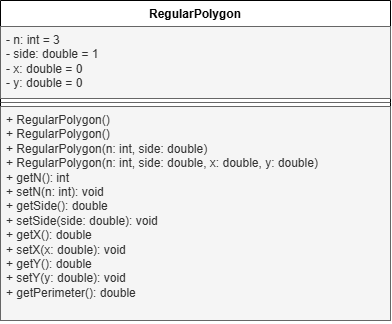

The diagram above was exported from draw.io. Its source (the exported page's mxGraphModel, read from the mxfile embedded in the PNG):
<mxGraphModel dx="1057" dy="563" grid="1" gridSize="10" guides="1" tooltips="1" connect="1" arrows="1" fold="1" page="1" pageScale="1" pageWidth="850" pageHeight="1100" math="0" shadow="0">
  <root>
    <mxCell id="0" />
    <mxCell id="1" parent="0" />
    <mxCell id="O_A_cAR9_yaFyp5_rmxP-7" parent="1" style="swimlane;fontStyle=1;align=center;verticalAlign=top;childLayout=stackLayout;horizontal=1;startSize=26;horizontalStack=0;resizeParent=1;resizeParentMax=0;resizeLast=0;collapsible=1;marginBottom=0;whiteSpace=wrap;html=1;fillColor=light-dark(#FFFFFF,#000000);" value="RegularPolygon" vertex="1">
      <mxGeometry height="320" width="390" x="220" y="60" as="geometry" />
    </mxCell>
    <mxCell id="O_A_cAR9_yaFyp5_rmxP-8" parent="O_A_cAR9_yaFyp5_rmxP-7" style="text;strokeColor=#666666;fillColor=light-dark(#f5f5f5, #000000);align=left;verticalAlign=top;spacingLeft=4;spacingRight=4;overflow=hidden;rotatable=0;points=[[0,0.5],[1,0.5]];portConstraint=eastwest;whiteSpace=wrap;html=1;fontColor=#333333;" value="- n: int = 3&lt;div&gt;- side: double = 1&lt;/div&gt;&lt;div&gt;- x: double = 0&lt;/div&gt;&lt;div&gt;- y: double = 0&lt;/div&gt;" vertex="1">
      <mxGeometry height="72" width="390" y="26" as="geometry" />
    </mxCell>
    <mxCell id="O_A_cAR9_yaFyp5_rmxP-9" parent="O_A_cAR9_yaFyp5_rmxP-7" style="line;strokeWidth=1;fillColor=inherit;align=left;verticalAlign=middle;spacingTop=-1;spacingLeft=3;spacingRight=3;rotatable=0;labelPosition=right;points=[];portConstraint=eastwest;strokeColor=light-dark(#666666,#000000);fontColor=#333333;" value="" vertex="1">
      <mxGeometry height="8" width="390" y="98" as="geometry" />
    </mxCell>
    <mxCell id="O_A_cAR9_yaFyp5_rmxP-10" parent="O_A_cAR9_yaFyp5_rmxP-7" style="text;strokeColor=#666666;fillColor=light-dark(#F5F5F5,#000000);align=left;verticalAlign=top;spacingLeft=4;spacingRight=4;overflow=hidden;rotatable=0;points=[[0,0.5],[1,0.5]];portConstraint=eastwest;whiteSpace=wrap;html=1;fontColor=#333333;" value="+ RegularPolygon()&lt;div&gt;&lt;div&gt;&lt;span style=&quot;background-color: transparent; color: light-dark(rgb(51, 51, 51), rgb(193, 193, 193));&quot;&gt;+&lt;/span&gt;&lt;span style=&quot;background-color: transparent; color: light-dark(rgb(51, 51, 51), rgb(193, 193, 193));&quot;&gt; &lt;/span&gt;RegularPolygon()&lt;/div&gt;&lt;div&gt;&lt;span style=&quot;background-color: transparent; color: light-dark(rgb(51, 51, 51), rgb(193, 193, 193));&quot;&gt;+&lt;/span&gt;&lt;span style=&quot;background-color: transparent; color: light-dark(rgb(51, 51, 51), rgb(193, 193, 193));&quot;&gt; &lt;/span&gt;RegularPolygon(n: int, side: double)&lt;/div&gt;&lt;div&gt;&lt;span style=&quot;background-color: transparent; color: light-dark(rgb(51, 51, 51), rgb(193, 193, 193));&quot;&gt;+&lt;/span&gt;&lt;span style=&quot;background-color: transparent; color: light-dark(rgb(51, 51, 51), rgb(193, 193, 193));&quot;&gt; &lt;/span&gt;RegularPolygon(n: int, side: double, x: double, y: double)&lt;/div&gt;&lt;div&gt;&lt;span style=&quot;background-color: transparent; color: light-dark(rgb(51, 51, 51), rgb(193, 193, 193));&quot;&gt;+&lt;/span&gt;&lt;span style=&quot;background-color: transparent; color: light-dark(rgb(51, 51, 51), rgb(193, 193, 193));&quot;&gt; &lt;/span&gt;getN(): int&lt;/div&gt;&lt;div&gt;&lt;span style=&quot;background-color: transparent; color: light-dark(rgb(51, 51, 51), rgb(193, 193, 193));&quot;&gt;+&lt;/span&gt;&lt;span style=&quot;background-color: transparent; color: light-dark(rgb(51, 51, 51), rgb(193, 193, 193));&quot;&gt; &lt;/span&gt;setN(n: int): void&lt;/div&gt;&lt;div&gt;&lt;span style=&quot;background-color: transparent; color: light-dark(rgb(51, 51, 51), rgb(193, 193, 193));&quot;&gt;+&lt;/span&gt;&lt;span style=&quot;background-color: transparent; color: light-dark(rgb(51, 51, 51), rgb(193, 193, 193));&quot;&gt; &lt;/span&gt;getSide(): double&lt;/div&gt;&lt;div&gt;&lt;span style=&quot;background-color: transparent; color: light-dark(rgb(51, 51, 51), rgb(193, 193, 193));&quot;&gt;+&lt;/span&gt;&lt;span style=&quot;background-color: transparent; color: light-dark(rgb(51, 51, 51), rgb(193, 193, 193));&quot;&gt; &lt;/span&gt;setSide(side: double): void&lt;/div&gt;&lt;div&gt;&lt;span style=&quot;background-color: transparent; color: light-dark(rgb(51, 51, 51), rgb(193, 193, 193));&quot;&gt;+&lt;/span&gt;&lt;span style=&quot;background-color: transparent; color: light-dark(rgb(51, 51, 51), rgb(193, 193, 193));&quot;&gt; &lt;/span&gt;getX(): double&lt;/div&gt;&lt;div&gt;&lt;span style=&quot;background-color: transparent; color: light-dark(rgb(51, 51, 51), rgb(193, 193, 193));&quot;&gt;+&lt;/span&gt;&lt;span style=&quot;background-color: transparent; color: light-dark(rgb(51, 51, 51), rgb(193, 193, 193));&quot;&gt; &lt;/span&gt;setX(x: double): void&lt;/div&gt;&lt;div&gt;&lt;span style=&quot;background-color: transparent; color: light-dark(rgb(51, 51, 51), rgb(193, 193, 193));&quot;&gt;+&lt;/span&gt;&lt;span style=&quot;background-color: transparent; color: light-dark(rgb(51, 51, 51), rgb(193, 193, 193));&quot;&gt; &lt;/span&gt;getY(): double&lt;/div&gt;&lt;div&gt;&lt;span style=&quot;background-color: transparent; color: light-dark(rgb(51, 51, 51), rgb(193, 193, 193));&quot;&gt;+&lt;/span&gt;&lt;span style=&quot;background-color: transparent; color: light-dark(rgb(51, 51, 51), rgb(193, 193, 193));&quot;&gt; &lt;/span&gt;setY(y: double): void&lt;/div&gt;&lt;div&gt;&lt;span style=&quot;background-color: transparent; color: light-dark(rgb(51, 51, 51), rgb(193, 193, 193));&quot;&gt;+&lt;/span&gt;&lt;span style=&quot;background-color: transparent; color: light-dark(rgb(51, 51, 51), rgb(193, 193, 193));&quot;&gt; &lt;/span&gt;getPerimeter(): double&lt;/div&gt;&lt;/div&gt;" vertex="1">
      <mxGeometry height="214" width="390" y="106" as="geometry" />
    </mxCell>
  </root>
</mxGraphModel>